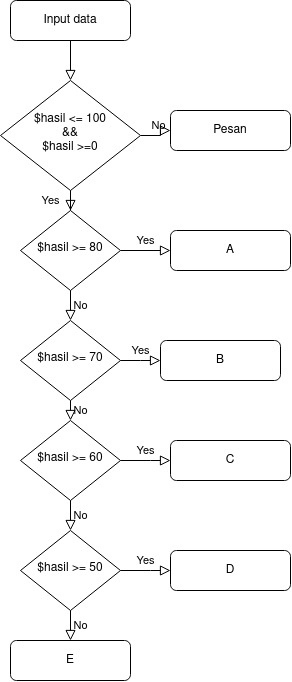

The diagram above was exported from draw.io. Its source (the exported page's mxGraphModel, read from the mxfile embedded in the PNG):
<mxGraphModel dx="1327" dy="820" grid="1" gridSize="10" guides="1" tooltips="1" connect="1" arrows="1" fold="1" page="1" pageScale="1" pageWidth="827" pageHeight="1169" math="0" shadow="0">
  <root>
    <mxCell id="WIyWlLk6GJQsqaUBKTNV-0" />
    <mxCell id="WIyWlLk6GJQsqaUBKTNV-1" parent="WIyWlLk6GJQsqaUBKTNV-0" />
    <mxCell id="WIyWlLk6GJQsqaUBKTNV-2" value="" style="rounded=0;html=1;jettySize=auto;orthogonalLoop=1;fontSize=11;endArrow=block;endFill=0;endSize=8;strokeWidth=1;shadow=0;labelBackgroundColor=none;edgeStyle=orthogonalEdgeStyle;" parent="WIyWlLk6GJQsqaUBKTNV-1" source="WIyWlLk6GJQsqaUBKTNV-3" target="WIyWlLk6GJQsqaUBKTNV-6" edge="1">
      <mxGeometry relative="1" as="geometry" />
    </mxCell>
    <mxCell id="WIyWlLk6GJQsqaUBKTNV-3" value="Input data" style="rounded=1;whiteSpace=wrap;html=1;fontSize=12;glass=0;strokeWidth=1;shadow=0;" parent="WIyWlLk6GJQsqaUBKTNV-1" vertex="1">
      <mxGeometry x="160" y="80" width="120" height="40" as="geometry" />
    </mxCell>
    <mxCell id="WIyWlLk6GJQsqaUBKTNV-4" value="Yes" style="rounded=0;html=1;jettySize=auto;orthogonalLoop=1;fontSize=11;endArrow=block;endFill=0;endSize=8;strokeWidth=1;shadow=0;labelBackgroundColor=none;edgeStyle=orthogonalEdgeStyle;" parent="WIyWlLk6GJQsqaUBKTNV-1" source="WIyWlLk6GJQsqaUBKTNV-6" target="WIyWlLk6GJQsqaUBKTNV-10" edge="1">
      <mxGeometry y="20" relative="1" as="geometry">
        <mxPoint as="offset" />
      </mxGeometry>
    </mxCell>
    <mxCell id="WIyWlLk6GJQsqaUBKTNV-5" value="No" style="edgeStyle=orthogonalEdgeStyle;rounded=0;html=1;jettySize=auto;orthogonalLoop=1;fontSize=11;endArrow=block;endFill=0;endSize=8;strokeWidth=1;shadow=0;labelBackgroundColor=none;" parent="WIyWlLk6GJQsqaUBKTNV-1" source="WIyWlLk6GJQsqaUBKTNV-6" target="WIyWlLk6GJQsqaUBKTNV-7" edge="1">
      <mxGeometry y="10" relative="1" as="geometry">
        <mxPoint as="offset" />
      </mxGeometry>
    </mxCell>
    <mxCell id="WIyWlLk6GJQsqaUBKTNV-6" value="&lt;div&gt;$hasil &amp;lt;= 100 &lt;br&gt;&lt;/div&gt;&lt;div&gt;&amp;amp;&amp;amp; &lt;br&gt;&lt;/div&gt;&lt;div&gt;$hasil &amp;gt;=0&lt;/div&gt;" style="rhombus;whiteSpace=wrap;html=1;shadow=0;fontFamily=Helvetica;fontSize=12;align=center;strokeWidth=1;spacing=6;spacingTop=-4;" parent="WIyWlLk6GJQsqaUBKTNV-1" vertex="1">
      <mxGeometry x="150" y="160" width="140" height="110" as="geometry" />
    </mxCell>
    <mxCell id="WIyWlLk6GJQsqaUBKTNV-7" value="Pesan" style="rounded=1;whiteSpace=wrap;html=1;fontSize=12;glass=0;strokeWidth=1;shadow=0;" parent="WIyWlLk6GJQsqaUBKTNV-1" vertex="1">
      <mxGeometry x="320" y="190" width="120" height="40" as="geometry" />
    </mxCell>
    <mxCell id="WIyWlLk6GJQsqaUBKTNV-9" value="Yes" style="edgeStyle=orthogonalEdgeStyle;rounded=0;html=1;jettySize=auto;orthogonalLoop=1;fontSize=11;endArrow=block;endFill=0;endSize=8;strokeWidth=1;shadow=0;labelBackgroundColor=none;" parent="WIyWlLk6GJQsqaUBKTNV-1" source="WIyWlLk6GJQsqaUBKTNV-10" target="WIyWlLk6GJQsqaUBKTNV-12" edge="1">
      <mxGeometry y="10" relative="1" as="geometry">
        <mxPoint as="offset" />
      </mxGeometry>
    </mxCell>
    <mxCell id="WIyWlLk6GJQsqaUBKTNV-10" value="$hasil &amp;gt;= 80" style="rhombus;whiteSpace=wrap;html=1;shadow=0;fontFamily=Helvetica;fontSize=12;align=center;strokeWidth=1;spacing=6;spacingTop=-4;" parent="WIyWlLk6GJQsqaUBKTNV-1" vertex="1">
      <mxGeometry x="170" y="290" width="100" height="80" as="geometry" />
    </mxCell>
    <mxCell id="WIyWlLk6GJQsqaUBKTNV-11" value="E" style="rounded=1;whiteSpace=wrap;html=1;fontSize=12;glass=0;strokeWidth=1;shadow=0;" parent="WIyWlLk6GJQsqaUBKTNV-1" vertex="1">
      <mxGeometry x="160" y="720" width="120" height="40" as="geometry" />
    </mxCell>
    <mxCell id="WIyWlLk6GJQsqaUBKTNV-12" value="A" style="rounded=1;whiteSpace=wrap;html=1;fontSize=12;glass=0;strokeWidth=1;shadow=0;" parent="WIyWlLk6GJQsqaUBKTNV-1" vertex="1">
      <mxGeometry x="320" y="310" width="120" height="40" as="geometry" />
    </mxCell>
    <mxCell id="5OS-X90a3xifXYG8CpMM-1" value="$hasil &amp;gt;= 70" style="rhombus;whiteSpace=wrap;html=1;shadow=0;fontFamily=Helvetica;fontSize=12;align=center;strokeWidth=1;spacing=6;spacingTop=-4;" vertex="1" parent="WIyWlLk6GJQsqaUBKTNV-1">
      <mxGeometry x="170" y="400" width="100" height="80" as="geometry" />
    </mxCell>
    <mxCell id="5OS-X90a3xifXYG8CpMM-2" value="B" style="rounded=1;whiteSpace=wrap;html=1;fontSize=12;glass=0;strokeWidth=1;shadow=0;" vertex="1" parent="WIyWlLk6GJQsqaUBKTNV-1">
      <mxGeometry x="310" y="420" width="120" height="40" as="geometry" />
    </mxCell>
    <mxCell id="5OS-X90a3xifXYG8CpMM-3" value="$hasil &amp;gt;= 60" style="rhombus;whiteSpace=wrap;html=1;shadow=0;fontFamily=Helvetica;fontSize=12;align=center;strokeWidth=1;spacing=6;spacingTop=-4;" vertex="1" parent="WIyWlLk6GJQsqaUBKTNV-1">
      <mxGeometry x="170" y="500" width="100" height="80" as="geometry" />
    </mxCell>
    <mxCell id="5OS-X90a3xifXYG8CpMM-4" value="C" style="rounded=1;whiteSpace=wrap;html=1;fontSize=12;glass=0;strokeWidth=1;shadow=0;" vertex="1" parent="WIyWlLk6GJQsqaUBKTNV-1">
      <mxGeometry x="320" y="520" width="120" height="40" as="geometry" />
    </mxCell>
    <mxCell id="5OS-X90a3xifXYG8CpMM-5" value="$hasil &amp;gt;= 50" style="rhombus;whiteSpace=wrap;html=1;shadow=0;fontFamily=Helvetica;fontSize=12;align=center;strokeWidth=1;spacing=6;spacingTop=-4;" vertex="1" parent="WIyWlLk6GJQsqaUBKTNV-1">
      <mxGeometry x="170" y="610" width="100" height="80" as="geometry" />
    </mxCell>
    <mxCell id="5OS-X90a3xifXYG8CpMM-6" value="D" style="rounded=1;whiteSpace=wrap;html=1;fontSize=12;glass=0;strokeWidth=1;shadow=0;" vertex="1" parent="WIyWlLk6GJQsqaUBKTNV-1">
      <mxGeometry x="320" y="630" width="120" height="40" as="geometry" />
    </mxCell>
    <mxCell id="5OS-X90a3xifXYG8CpMM-7" value="Yes" style="edgeStyle=orthogonalEdgeStyle;rounded=0;html=1;jettySize=auto;orthogonalLoop=1;fontSize=11;endArrow=block;endFill=0;endSize=8;strokeWidth=1;shadow=0;labelBackgroundColor=none;exitX=1;exitY=0.5;exitDx=0;exitDy=0;entryX=0;entryY=0.5;entryDx=0;entryDy=0;" edge="1" parent="WIyWlLk6GJQsqaUBKTNV-1" source="5OS-X90a3xifXYG8CpMM-1" target="5OS-X90a3xifXYG8CpMM-2">
      <mxGeometry y="10" relative="1" as="geometry">
        <mxPoint as="offset" />
        <mxPoint x="280" y="389" as="sourcePoint" />
        <mxPoint x="330" y="389" as="targetPoint" />
        <Array as="points">
          <mxPoint x="290" y="440" />
          <mxPoint x="290" y="440" />
        </Array>
      </mxGeometry>
    </mxCell>
    <mxCell id="5OS-X90a3xifXYG8CpMM-11" value="Yes" style="edgeStyle=orthogonalEdgeStyle;rounded=0;html=1;jettySize=auto;orthogonalLoop=1;fontSize=11;endArrow=block;endFill=0;endSize=8;strokeWidth=1;shadow=0;labelBackgroundColor=none;exitX=1;exitY=0.5;exitDx=0;exitDy=0;entryX=0;entryY=0.5;entryDx=0;entryDy=0;" edge="1" parent="WIyWlLk6GJQsqaUBKTNV-1" source="5OS-X90a3xifXYG8CpMM-3" target="5OS-X90a3xifXYG8CpMM-4">
      <mxGeometry y="10" relative="1" as="geometry">
        <mxPoint as="offset" />
        <mxPoint x="280" y="510" as="sourcePoint" />
        <mxPoint x="320" y="510" as="targetPoint" />
        <Array as="points">
          <mxPoint x="300" y="540" />
          <mxPoint x="300" y="540" />
        </Array>
      </mxGeometry>
    </mxCell>
    <mxCell id="5OS-X90a3xifXYG8CpMM-12" value="Yes" style="edgeStyle=orthogonalEdgeStyle;rounded=0;html=1;jettySize=auto;orthogonalLoop=1;fontSize=11;endArrow=block;endFill=0;endSize=8;strokeWidth=1;shadow=0;labelBackgroundColor=none;exitX=1;exitY=0.5;exitDx=0;exitDy=0;entryX=0;entryY=0.5;entryDx=0;entryDy=0;" edge="1" parent="WIyWlLk6GJQsqaUBKTNV-1" source="5OS-X90a3xifXYG8CpMM-5" target="5OS-X90a3xifXYG8CpMM-6">
      <mxGeometry y="10" relative="1" as="geometry">
        <mxPoint as="offset" />
        <mxPoint x="280" y="550" as="sourcePoint" />
        <mxPoint x="330" y="550" as="targetPoint" />
        <Array as="points">
          <mxPoint x="300" y="650" />
          <mxPoint x="300" y="650" />
        </Array>
      </mxGeometry>
    </mxCell>
    <mxCell id="5OS-X90a3xifXYG8CpMM-14" value="No" style="edgeStyle=orthogonalEdgeStyle;rounded=0;html=1;jettySize=auto;orthogonalLoop=1;fontSize=11;endArrow=block;endFill=0;endSize=8;strokeWidth=1;shadow=0;labelBackgroundColor=none;exitX=0.5;exitY=1;exitDx=0;exitDy=0;entryX=0.5;entryY=0;entryDx=0;entryDy=0;" edge="1" parent="WIyWlLk6GJQsqaUBKTNV-1" source="WIyWlLk6GJQsqaUBKTNV-10" target="5OS-X90a3xifXYG8CpMM-1">
      <mxGeometry y="10" relative="1" as="geometry">
        <mxPoint as="offset" />
        <mxPoint x="300" y="225" as="sourcePoint" />
        <mxPoint x="330" y="220" as="targetPoint" />
      </mxGeometry>
    </mxCell>
    <mxCell id="5OS-X90a3xifXYG8CpMM-15" value="No" style="edgeStyle=orthogonalEdgeStyle;rounded=0;html=1;jettySize=auto;orthogonalLoop=1;fontSize=11;endArrow=block;endFill=0;endSize=8;strokeWidth=1;shadow=0;labelBackgroundColor=none;exitX=0.5;exitY=1;exitDx=0;exitDy=0;entryX=0.5;entryY=0;entryDx=0;entryDy=0;" edge="1" parent="WIyWlLk6GJQsqaUBKTNV-1" source="5OS-X90a3xifXYG8CpMM-1" target="5OS-X90a3xifXYG8CpMM-3">
      <mxGeometry y="10" relative="1" as="geometry">
        <mxPoint as="offset" />
        <mxPoint x="230" y="380" as="sourcePoint" />
        <mxPoint x="230" y="410" as="targetPoint" />
      </mxGeometry>
    </mxCell>
    <mxCell id="5OS-X90a3xifXYG8CpMM-17" value="No" style="edgeStyle=orthogonalEdgeStyle;rounded=0;html=1;jettySize=auto;orthogonalLoop=1;fontSize=11;endArrow=block;endFill=0;endSize=8;strokeWidth=1;shadow=0;labelBackgroundColor=none;entryX=0.5;entryY=0;entryDx=0;entryDy=0;" edge="1" parent="WIyWlLk6GJQsqaUBKTNV-1" target="5OS-X90a3xifXYG8CpMM-5">
      <mxGeometry y="10" relative="1" as="geometry">
        <mxPoint as="offset" />
        <mxPoint x="220" y="580" as="sourcePoint" />
        <mxPoint x="230" y="510" as="targetPoint" />
      </mxGeometry>
    </mxCell>
    <mxCell id="5OS-X90a3xifXYG8CpMM-18" value="No" style="edgeStyle=orthogonalEdgeStyle;rounded=0;html=1;jettySize=auto;orthogonalLoop=1;fontSize=11;endArrow=block;endFill=0;endSize=8;strokeWidth=1;shadow=0;labelBackgroundColor=none;entryX=0.5;entryY=0;entryDx=0;entryDy=0;" edge="1" parent="WIyWlLk6GJQsqaUBKTNV-1" target="WIyWlLk6GJQsqaUBKTNV-11">
      <mxGeometry y="10" relative="1" as="geometry">
        <mxPoint as="offset" />
        <mxPoint x="220" y="690" as="sourcePoint" />
        <mxPoint x="230" y="620" as="targetPoint" />
      </mxGeometry>
    </mxCell>
  </root>
</mxGraphModel>